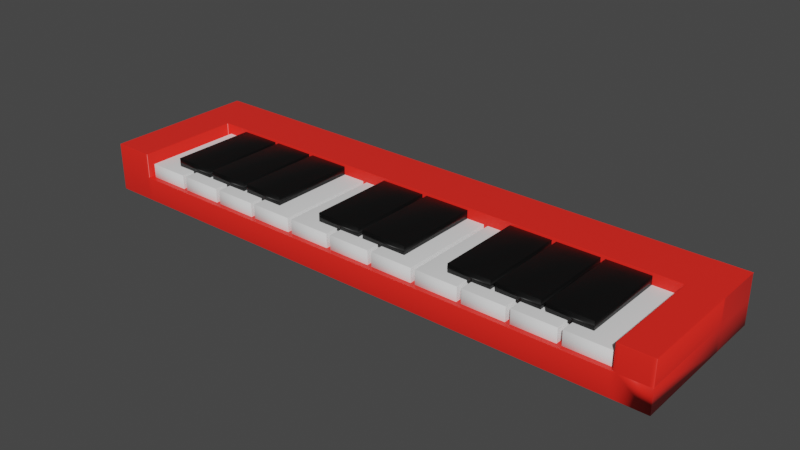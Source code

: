 # Source: 3D_Piano_.blend  (saved by Blender 2.90.8; exported with 4.5.12 LTS)
import bpy
from mathutils import Matrix  # noqa: F401  (used for matrix-valued properties, if any)

bpy.ops.wm.read_factory_settings(use_empty=True)
scene = bpy.context.scene
scene.name = 'Scene'

# ---- collections
col_collection = bpy.data.collections.new('Collection'); scene.collection.children.link(col_collection)

# ---- materials (node trees are filled in below, after node groups)
mat_material = bpy.data.materials.new('Material')
mat_material.alpha_threshold = 0.0
mat_material.use_transparent_shadow = False
mat_material.line_color = (0.0, 0.0, 0.0, 1.0)
mat_material_001 = bpy.data.materials.new('Material.001')
mat_material_001.use_transparent_shadow = False
mat_material_003 = bpy.data.materials.new('Material.003')
mat_material_003.use_transparent_shadow = False
mat_material_002 = bpy.data.materials.new('Material.002')
mat_material_002.use_transparent_shadow = False

# ---- material node trees
mat_material.use_nodes = True; mat_material.node_tree.nodes.clear()
_N = mat_material.node_tree.nodes; _L = mat_material.node_tree.links
n0 = _N.new('ShaderNodeOutputMaterial'); n0.name = 'Material Output'; n0.location = (300, 300)
n1 = _N.new('ShaderNodeBsdfPrincipled'); n1.name = 'Principled BSDF'; n1.location = (10, 300)
n1.distribution = 'GGX'
n1.subsurface_method = 'BURLEY'
n1.inputs[0].default_value = (1.0, 0.02132, 0.01325, 1.0)
n1.inputs[2].default_value = 0.4
n1.inputs[3].default_value = 1.45
n1.inputs[27].default_value = (0.0, 0.0, 0.0, 1.0)
n1.inputs[28].default_value = 1.0
_L.new(n1.outputs[0], n0.inputs[0])
n0.is_active_output = True
mat_material_001.use_nodes = True; mat_material_001.node_tree.nodes.clear()
_N = mat_material_001.node_tree.nodes; _L = mat_material_001.node_tree.links
n0 = _N.new('ShaderNodeBsdfPrincipled'); n0.name = 'Principled BSDF'; n0.location = (10, 300)
n0.distribution = 'GGX'
n0.subsurface_method = 'BURLEY'
n0.inputs[0].default_value = (0.0, 0.0, 0.0, 1.0)
n0.inputs[3].default_value = 1.45
n0.inputs[27].default_value = (0.0, 0.0, 0.0, 1.0)
n0.inputs[28].default_value = 1.0
n1 = _N.new('ShaderNodeOutputMaterial'); n1.name = 'Material Output'; n1.location = (300, 300)
_L.new(n0.outputs[0], n1.inputs[0])
n1.is_active_output = True
mat_material_003.use_nodes = True; mat_material_003.node_tree.nodes.clear()
_N = mat_material_003.node_tree.nodes; _L = mat_material_003.node_tree.links
n0 = _N.new('ShaderNodeBsdfPrincipled'); n0.name = 'Principled BSDF'; n0.location = (10, 300)
n0.distribution = 'GGX'
n0.subsurface_method = 'BURLEY'
n0.inputs[0].default_value = (0.0, 0.0, 0.0, 1.0)
n0.inputs[3].default_value = 1.45
n0.inputs[27].default_value = (0.0, 0.0, 0.0, 1.0)
n0.inputs[28].default_value = 1.0
n1 = _N.new('ShaderNodeOutputMaterial'); n1.name = 'Material Output'; n1.location = (300, 300)
_L.new(n0.outputs[0], n1.inputs[0])
n1.is_active_output = True
mat_material_002.use_nodes = True; mat_material_002.node_tree.nodes.clear()
_N = mat_material_002.node_tree.nodes; _L = mat_material_002.node_tree.links
n0 = _N.new('ShaderNodeBsdfPrincipled'); n0.name = 'Principled BSDF'; n0.location = (10, 300)
n0.distribution = 'GGX'
n0.subsurface_method = 'BURLEY'
n0.inputs[0].default_value = (0.0, 0.0, 0.0, 1.0)
n0.inputs[3].default_value = 1.45
n0.inputs[27].default_value = (0.0, 0.0, 0.0, 1.0)
n0.inputs[28].default_value = 1.0
n1 = _N.new('ShaderNodeOutputMaterial'); n1.name = 'Material Output'; n1.location = (300, 300)
_L.new(n0.outputs[0], n1.inputs[0])
n1.is_active_output = True

# ---- world
world_world = bpy.data.worlds.new('World'); scene.world = world_world
world_world.use_nodes = True; world_world.node_tree.nodes.clear()
_N = world_world.node_tree.nodes; _L = world_world.node_tree.links
n0 = _N.new('ShaderNodeOutputWorld'); n0.name = 'World Output'; n0.location = (300, 300)
n1 = _N.new('ShaderNodeBackground'); n1.name = 'Background'; n1.location = (10, 300)
n1.inputs[0].default_value = (0.05088, 0.05088, 0.05088, 1.0)
_L.new(n1.outputs[0], n0.inputs[0])
n0.is_active_output = True
world_world.color = (0.05088, 0.05088, 0.05088)
world_world.use_sun_shadow = False
world_world.sun_shadow_jitter_overblur = 0.0

# ---- meshes
me_cube = bpy.data.meshes.new('Cube')
me_cube.from_pydata([(1.0, 1.0, 1.05), (1.0, 1.0, -0.3775), (1.0, -1.0, 1.05), (1.0, -1.0, -0.3775), (-1.0, 1.0, 1.05), (-1.0, 1.0, -0.3775), (-1.0, -1.0, 1.05), (-1.0, -1.0, -0.3775), (-1.0, 0.347, -0.3775), (1.0, 0.347, 1.05), (-1.0, 0.347, 1.05), (1.0, 0.347, -0.3775), (0.8887, 1.0, -0.3775), (0.8887, -1.0, 1.05), (0.8887, -1.0, -0.3775), (0.8887, 1.0, 1.05), (0.8887, 0.347, -0.3775), (0.8887, 0.347, 1.05), (-0.86, 1.0, -0.3775), (-0.86, -1.0, 1.05), (-0.86, 0.347, -0.3775), (-0.86, -1.0, -0.3775), (-0.86, 1.0, 1.05), (-0.86, 0.347, 1.05), (-0.86, -1.0, 2.539), (-1.0, -1.0, 2.539), (1.0, 0.347, 2.539), (1.0, -1.0, 2.539), (-1.0, 0.347, 2.539), (-1.0, 1.0, 2.539), (0.8887, 1.0, 2.539), (1.0, 1.0, 2.539), (0.8887, 0.347, 2.539), (0.8887, -1.0, 2.539), (-0.86, 1.0, 2.539), (-0.86, 0.347, 2.539), (1.0, -1.0, 1.05), (1.0, -1.0, -0.3775), (1.0, 0.347, 2.539), (0.8887, 1.0, 2.539), (1.0, 1.0, 2.539), (0.8887, 0.347, 2.539)], [], [(15, 22, 34, 30), (21, 19, 6, 7), (8, 10, 4, 5), (16, 11, 3, 14), (11, 9, 2, 3), (12, 15, 0, 1), (1, 0, 9, 11), (12, 1, 11, 16), (7, 6, 10, 8), (4, 10, 28, 29), (19, 23, 35, 24), (18, 12, 16, 20), (18, 22, 15, 12), (20, 16, 14, 21), (3, 2, 13, 14), (22, 4, 29, 34), (8, 20, 21, 7), (5, 4, 22, 18), (5, 18, 20, 8), (23, 17, 32, 35), (14, 13, 19, 21), (17, 23, 19, 13), (35, 28, 25, 24), (34, 29, 28, 35), (32, 26, 38, 41), (26, 32, 33, 27), (30, 34, 35, 32), (6, 19, 24, 25), (9, 0, 31, 26), (0, 15, 30, 31), (2, 9, 26, 27), (17, 13, 33, 32), (10, 6, 25, 28), (13, 2, 27, 33), (40, 39, 41, 38), (3, 2, 36, 37), (26, 31, 40, 38), (31, 30, 39, 40), (30, 32, 41, 39)])
me_cube.polygons.foreach_set('use_smooth', [True] * 39)
_uv = me_cube.uv_layers.new(name='UVMap')
_uv.uv.foreach_set('vector', [0.625, 0.4861, 0.625, 0.2675, 0.625, 0.2675, 0.625, 0.4861, 0.375, 0.9825, 0.625, 0.9825, 0.625, 1.0, 0.375, 1.0, 0.375, 0.1684, 0.625, 0.1684, 0.625, 0.25, 0.375, 0.25, 0.3611, 0.5816, 0.375, 0.5816, 0.375, 0.75, 0.3611, 0.75, 0.375, 0.5816, 0.625, 0.5816, 0.625, 0.75, 0.375, 0.75, 0.375, 0.4861, 0.625, 0.4861, 0.625, 0.5, 0.375, 0.5, 0.375, 0.5, 0.625, 0.5, 0.625, 0.5816, 0.375, 0.5816, 0.3611, 0.5, 0.375, 0.5, 0.375, 0.5816, 0.3611, 0.5816, 0.375, 0.0, 0.625, 0.0, 0.625, 0.1684, 0.375, 0.1684, 0.625, 0.25, 0.625, 0.1684, 0.625, 0.1684, 0.625, 0.25, 0.8575, 0.75, 0.8575, 0.5816, 0.8575, 0.5816, 0.8575, 0.75, 0.1425, 0.5, 0.3611, 0.5, 0.3611, 0.5816, 0.1425, 0.5816, 0.375, 0.2675, 0.625, 0.2675, 0.625, 0.4861, 0.375, 0.4861, 0.1425, 0.5816, 0.3611, 0.5816, 0.3611, 0.75, 0.1425, 0.75, 0.375, 0.75, 0.625, 0.75, 0.625, 0.7639, 0.375, 0.7639, 0.625, 0.2675, 0.625, 0.25, 0.625, 0.25, 0.625, 0.2675, 0.125, 0.5816, 0.1425, 0.5816, 0.1425, 0.75, 0.125, 0.75, 0.375, 0.25, 0.625, 0.25, 0.625, 0.2675, 0.375, 0.2675, 0.125, 0.5, 0.1425, 0.5, 0.1425, 0.5816, 0.125, 0.5816, 0.8575, 0.5816, 0.6389, 0.5816, 0.6389, 0.5816, 0.8575, 0.5816, 0.375, 0.7639, 0.625, 0.7639, 0.625, 0.9825, 0.375, 0.9825, 0.6389, 0.5816, 0.8575, 0.5816, 0.8575, 0.75, 0.6389, 0.75, 0.8575, 0.5816, 0.875, 0.5816, 0.875, 0.75, 0.8575, 0.75, 0.8575, 0.5, 0.875, 0.5, 0.875, 0.5816, 0.8575, 0.5816, 0.6389, 0.5816, 0.625, 0.5816, 0.625, 0.5816, 0.6389, 0.5816, 0.625, 0.5816, 0.6389, 0.5816, 0.6389, 0.75, 0.625, 0.75, 0.6389, 0.5, 0.8575, 0.5, 0.8575, 0.5816, 0.6389, 0.5816, 0.625, 1.0, 0.625, 0.9825, 0.625, 0.9825, 0.625, 1.0, 0.625, 0.5816, 0.625, 0.5, 0.625, 0.5, 0.625, 0.5816, 0.625, 0.5, 0.625, 0.4861, 0.625, 0.4861, 0.625, 0.5, 0.625, 0.75, 0.625, 0.5816, 0.625, 0.5816, 0.625, 0.75, 0.6389, 0.5816, 0.6389, 0.75, 0.6389, 0.75, 0.6389, 0.5816, 0.625, 0.1684, 0.625, 0.0, 0.625, 0.0, 0.625, 0.1684, 0.625, 0.7639, 0.625, 0.75, 0.625, 0.75, 0.625, 0.7639, 0.625, 0.5, 0.6389, 0.5, 0.6389, 0.5816, 0.625, 0.5816, 0.375, 0.75, 0.625, 0.75, 0.625, 0.75, 0.375, 0.75, 0.625, 0.5816, 0.625, 0.5, 0.625, 0.5, 0.625, 0.5816, 0.625, 0.5, 0.625, 0.4861, 0.625, 0.4861, 0.625, 0.5, 0.6389, 0.5, 0.6389, 0.5816, 0.6389, 0.5816, 0.6389, 0.5])
me_cube.materials.append(mat_material)
me_cube.use_remesh_preserve_volume = False
me_cube.use_remesh_preserve_attributes = False
me_cube.use_mirror_vertex_groups = False
me_cube.update()
me_cube_001 = bpy.data.meshes.new('Cube.001')
me_cube_001.from_pydata([(-1.0, -1.0, -1.0), (-1.0, -1.0, 1.0), (-1.0, 1.0, -1.0), (-1.0, 1.0, 1.0), (1.0, -1.0, -1.0), (1.0, -1.0, 1.0), (1.0, 1.0, -1.0), (1.0, 1.0, 1.0)], [], [(0, 1, 3, 2), (2, 3, 7, 6), (6, 7, 5, 4), (4, 5, 1, 0), (2, 6, 4, 0), (7, 3, 1, 5)])
me_cube_001.polygons.foreach_set('use_smooth', [True] * 6)
_uv = me_cube_001.uv_layers.new(name='UVMap')
_uv.uv.foreach_set('vector', [0.375, 0.0, 0.625, 0.0, 0.625, 0.25, 0.375, 0.25, 0.375, 0.25, 0.625, 0.25, 0.625, 0.5, 0.375, 0.5, 0.375, 0.5, 0.625, 0.5, 0.625, 0.75, 0.375, 0.75, 0.375, 0.75, 0.625, 0.75, 0.625, 1.0, 0.375, 1.0, 0.125, 0.5, 0.375, 0.5, 0.375, 0.75, 0.125, 0.75, 0.625, 0.5, 0.875, 0.5, 0.875, 0.75, 0.625, 0.75])
me_cube_001.use_remesh_fix_poles = True
me_cube_001.use_remesh_preserve_attributes = False
me_cube_001.use_mirror_vertex_groups = False
me_cube_001.update()
me_cube_002 = bpy.data.meshes.new('Cube.002')
me_cube_002.from_pydata([(-1.0, -1.0, -1.0), (-1.0, -1.0, 1.0), (-1.0, 1.0, -1.0), (-1.0, 1.0, 1.0), (1.0, -1.0, -1.0), (1.0, -1.0, 1.0), (1.0, 1.0, -1.0), (1.0, 1.0, 1.0)], [], [(0, 1, 3, 2), (2, 3, 7, 6), (6, 7, 5, 4), (4, 5, 1, 0), (2, 6, 4, 0), (7, 3, 1, 5)])
me_cube_002.polygons.foreach_set('use_smooth', [True] * 6)
_uv = me_cube_002.uv_layers.new(name='UVMap')
_uv.uv.foreach_set('vector', [0.375, 0.0, 0.625, 0.0, 0.625, 0.25, 0.375, 0.25, 0.375, 0.25, 0.625, 0.25, 0.625, 0.5, 0.375, 0.5, 0.375, 0.5, 0.625, 0.5, 0.625, 0.75, 0.375, 0.75, 0.375, 0.75, 0.625, 0.75, 0.625, 1.0, 0.375, 1.0, 0.125, 0.5, 0.375, 0.5, 0.375, 0.75, 0.125, 0.75, 0.625, 0.5, 0.875, 0.5, 0.875, 0.75, 0.625, 0.75])
me_cube_002.materials.append(mat_material_001)
me_cube_002.use_remesh_fix_poles = True
me_cube_002.use_remesh_preserve_attributes = False
me_cube_002.use_mirror_vertex_groups = False
me_cube_002.update()
me_cube_003 = bpy.data.meshes.new('Cube.003')
me_cube_003.from_pydata([(-1.0, -1.0, -1.0), (-1.0, -1.0, 1.0), (-1.0, 1.0, -1.0), (-1.0, 1.0, 1.0), (1.0, -1.0, -1.0), (1.0, -1.0, 1.0), (1.0, 1.0, -1.0), (1.0, 1.0, 1.0)], [], [(0, 1, 3, 2), (2, 3, 7, 6), (6, 7, 5, 4), (4, 5, 1, 0), (2, 6, 4, 0), (7, 3, 1, 5)])
me_cube_003.polygons.foreach_set('use_smooth', [True] * 6)
_uv = me_cube_003.uv_layers.new(name='UVMap')
_uv.uv.foreach_set('vector', [0.375, 0.0, 0.625, 0.0, 0.625, 0.25, 0.375, 0.25, 0.375, 0.25, 0.625, 0.25, 0.625, 0.5, 0.375, 0.5, 0.375, 0.5, 0.625, 0.5, 0.625, 0.75, 0.375, 0.75, 0.375, 0.75, 0.625, 0.75, 0.625, 1.0, 0.375, 1.0, 0.125, 0.5, 0.375, 0.5, 0.375, 0.75, 0.125, 0.75, 0.625, 0.5, 0.875, 0.5, 0.875, 0.75, 0.625, 0.75])
me_cube_003.materials.append(mat_material_003)
me_cube_003.use_remesh_fix_poles = True
me_cube_003.use_remesh_preserve_attributes = False
me_cube_003.use_mirror_vertex_groups = False
me_cube_003.update()
me_cube_004 = bpy.data.meshes.new('Cube.004')
me_cube_004.from_pydata([(-1.0, -1.0, -1.0), (-1.0, -1.0, 1.0), (-1.0, 1.0, -1.0), (-1.0, 1.0, 1.0), (1.0, -1.0, -1.0), (1.0, -1.0, 1.0), (1.0, 1.0, -1.0), (1.0, 1.0, 1.0)], [], [(0, 1, 3, 2), (2, 3, 7, 6), (6, 7, 5, 4), (4, 5, 1, 0), (2, 6, 4, 0), (7, 3, 1, 5)])
me_cube_004.polygons.foreach_set('use_smooth', [True] * 6)
_uv = me_cube_004.uv_layers.new(name='UVMap')
_uv.uv.foreach_set('vector', [0.375, 0.0, 0.625, 0.0, 0.625, 0.25, 0.375, 0.25, 0.375, 0.25, 0.625, 0.25, 0.625, 0.5, 0.375, 0.5, 0.375, 0.5, 0.625, 0.5, 0.625, 0.75, 0.375, 0.75, 0.375, 0.75, 0.625, 0.75, 0.625, 1.0, 0.375, 1.0, 0.125, 0.5, 0.375, 0.5, 0.375, 0.75, 0.125, 0.75, 0.625, 0.5, 0.875, 0.5, 0.875, 0.75, 0.625, 0.75])
me_cube_004.materials.append(mat_material_002)
me_cube_004.use_remesh_fix_poles = True
me_cube_004.use_remesh_preserve_attributes = False
me_cube_004.use_mirror_vertex_groups = False
me_cube_004.update()

# ---- objects
ob_cube = bpy.data.objects.new('Cube', me_cube)
ob_cube_001 = bpy.data.objects.new('Cube.001', me_cube_001)
ob_cube_002 = bpy.data.objects.new('Cube.002', me_cube_002)
ob_cube_003 = bpy.data.objects.new('Cube.003', me_cube_003)
ob_cube_004 = bpy.data.objects.new('Cube.004', me_cube_004)

# ---- transforms, parenting, visibility, modifiers, constraints
ob_cube.location = (0.0, 0.0, 0.0)
ob_cube.scale = (3.768, 1.0, 0.211)
ob_cube.lock_rotations_4d = False
ob_cube.empty_display_type = 'ARROWS'
ob_cube.lineart.crease_threshold = 0.0
_m = ob_cube.modifiers.new('Bevel', 'BEVEL')
_m.width = 0.01
_m.width_pct = 0.01
_m.segments = 3
_m.limit_method = 'NONE'
_m = ob_cube.modifiers.new('Bevel.001', 'BEVEL')
_m.segments = 2
_m.limit_method = 'NONE'
ob_cube_001.location = (-2.922, -0.1898, 0.2636)
ob_cube_001.scale = (0.2707, 0.7457, 0.1361)
ob_cube_001.lineart.crease_threshold = 0.0
_m = ob_cube_001.modifiers.new('Array', 'ARRAY')
_m.count = 11
_m.constant_offset_displace = (0.0, 0.0, 0.0)
_m.relative_offset_displace = (1.1, 0.0, 0.0)
_m = ob_cube_001.modifiers.new('Bevel', 'BEVEL')
_m.width = 0.01
_m.width_pct = 0.01
_m.segments = 2
_m.limit_method = 'NONE'
ob_cube_002.location = (-2.623, -0.1769, 0.4402)
ob_cube_002.scale = (0.2707, 0.5882, 0.06693)
ob_cube_002.lineart.crease_threshold = 0.0
_m = ob_cube_002.modifiers.new('Array', 'ARRAY')
_m.count = 3
_m.constant_offset_displace = (0.0, 0.0, 0.0)
_m.relative_offset_displace = (1.1, 0.0, 0.0)
ob_cube_003.location = (1.538, -0.1769, 0.4402)
ob_cube_003.scale = (0.2707, 0.5882, 0.06693)
ob_cube_003.lineart.crease_threshold = 0.0
_m = ob_cube_003.modifiers.new('Array', 'ARRAY')
_m.count = 3
_m.constant_offset_displace = (0.0, 0.0, 0.0)
_m.relative_offset_displace = (1.1, 0.0, 0.0)
ob_cube_004.location = (-0.2422, -0.1769, 0.4402)
ob_cube_004.scale = (0.2929, 0.5882, 0.06693)
ob_cube_004.lineart.crease_threshold = 0.0
_m = ob_cube_004.modifiers.new('Array', 'ARRAY')
_m.constant_offset_displace = (0.0, 0.0, 0.0)
_m.relative_offset_displace = (1.1, 0.0, 0.0)

# ---- collection membership
col_collection.objects.link(ob_cube)
col_collection.objects.link(ob_cube_001)
col_collection.objects.link(ob_cube_002)
col_collection.objects.link(ob_cube_003)
col_collection.objects.link(ob_cube_004)

# ---- scene / render settings (as saved in the file)
scene.frame_start = 1; scene.frame_end = 250; scene.frame_set(1)
scene.render.engine = 'BLENDER_EEVEE_NEXT'
scene.cycles.use_denoising = False
scene.cycles.samples = 128
scene.cycles.sampling_pattern = 'TABULATED_SOBOL'
scene.cycles.use_adaptive_sampling = False
scene.cycles.use_light_tree = False
scene.view_settings.view_transform = 'Filmic'
bpy.context.view_layer.update()

# ---- added for rendering (the .blend has no active camera and no usable light): camera, sun
cam_auto = bpy.data.cameras.new('AutoCamera')
cam_auto.lens = 50.0
cam_auto.sensor_width = 36.0
cam_auto.clip_end = 1000.0
ob_auto_camera = bpy.data.objects.new('AutoCamera', cam_auto)
scene.collection.objects.link(ob_auto_camera)
ob_auto_camera.location = (7.23728, -8.68446, 6.01772)
ob_auto_camera.rotation_euler = (1.09748, -7.21219e-08, 0.694738)
scene.camera = ob_auto_camera
light_auto_sun = bpy.data.lights.new('AutoSun', 'SUN')
light_auto_sun.energy = 3.0
light_auto_sun.angle = 0.0523599
ob_auto_sun = bpy.data.objects.new('AutoSun', light_auto_sun)
scene.collection.objects.link(ob_auto_sun)
ob_auto_sun.rotation_euler = (0.872665, 0.174533, 0.523599)
bpy.context.view_layer.update()
